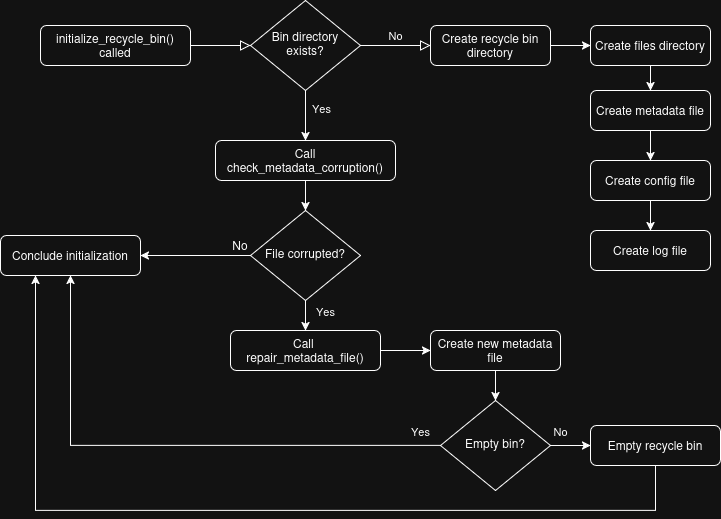

The diagram above was exported from draw.io. Its source (the exported page's mxGraphModel, read from the mxfile embedded in the PNG):
<mxGraphModel dx="1159" dy="713" grid="1" gridSize="10" guides="1" tooltips="1" connect="1" arrows="1" fold="1" page="1" pageScale="1" pageWidth="827" pageHeight="1169" math="0" shadow="0">
  <root>
    <mxCell id="WIyWlLk6GJQsqaUBKTNV-0" />
    <mxCell id="WIyWlLk6GJQsqaUBKTNV-1" parent="WIyWlLk6GJQsqaUBKTNV-0" />
    <mxCell id="WIyWlLk6GJQsqaUBKTNV-2" value="" style="rounded=0;html=1;jettySize=auto;orthogonalLoop=1;fontSize=11;endArrow=block;endFill=0;endSize=8;strokeWidth=1;shadow=0;labelBackgroundColor=none;edgeStyle=orthogonalEdgeStyle;" parent="WIyWlLk6GJQsqaUBKTNV-1" source="WIyWlLk6GJQsqaUBKTNV-3" target="WIyWlLk6GJQsqaUBKTNV-6" edge="1">
      <mxGeometry relative="1" as="geometry" />
    </mxCell>
    <mxCell id="WIyWlLk6GJQsqaUBKTNV-3" value="initialize_recycle_bin()&lt;br&gt;called" style="rounded=1;whiteSpace=wrap;html=1;fontSize=12;glass=0;strokeWidth=1;shadow=0;" parent="WIyWlLk6GJQsqaUBKTNV-1" vertex="1">
      <mxGeometry x="130" y="75" width="150" height="40" as="geometry" />
    </mxCell>
    <mxCell id="WIyWlLk6GJQsqaUBKTNV-5" value="No" style="edgeStyle=orthogonalEdgeStyle;rounded=0;html=1;jettySize=auto;orthogonalLoop=1;fontSize=11;endArrow=block;endFill=0;endSize=8;strokeWidth=1;shadow=0;labelBackgroundColor=none;" parent="WIyWlLk6GJQsqaUBKTNV-1" source="WIyWlLk6GJQsqaUBKTNV-6" target="WIyWlLk6GJQsqaUBKTNV-7" edge="1">
      <mxGeometry y="10" relative="1" as="geometry">
        <mxPoint as="offset" />
      </mxGeometry>
    </mxCell>
    <mxCell id="yZu7XToo3MMuEnCFo2jX-8" style="edgeStyle=orthogonalEdgeStyle;rounded=0;orthogonalLoop=1;jettySize=auto;html=1;exitX=0.5;exitY=1;exitDx=0;exitDy=0;entryX=0.5;entryY=0;entryDx=0;entryDy=0;" edge="1" parent="WIyWlLk6GJQsqaUBKTNV-1" source="WIyWlLk6GJQsqaUBKTNV-6" target="WIyWlLk6GJQsqaUBKTNV-11">
      <mxGeometry relative="1" as="geometry" />
    </mxCell>
    <mxCell id="yZu7XToo3MMuEnCFo2jX-9" value="&lt;div&gt;Yes&lt;/div&gt;" style="edgeLabel;html=1;align=center;verticalAlign=middle;resizable=0;points=[];" vertex="1" connectable="0" parent="yZu7XToo3MMuEnCFo2jX-8">
      <mxGeometry x="-0.2781" y="2" relative="1" as="geometry">
        <mxPoint x="13" as="offset" />
      </mxGeometry>
    </mxCell>
    <mxCell id="WIyWlLk6GJQsqaUBKTNV-6" value="&lt;div&gt;Bin directory&lt;/div&gt;&lt;div&gt;exists?&lt;/div&gt;" style="rhombus;whiteSpace=wrap;html=1;shadow=0;fontFamily=Helvetica;fontSize=12;align=center;strokeWidth=1;spacing=6;spacingTop=-4;" parent="WIyWlLk6GJQsqaUBKTNV-1" vertex="1">
      <mxGeometry x="340" y="50" width="110" height="90" as="geometry" />
    </mxCell>
    <mxCell id="yZu7XToo3MMuEnCFo2jX-16" style="edgeStyle=orthogonalEdgeStyle;rounded=0;orthogonalLoop=1;jettySize=auto;html=1;exitX=1;exitY=0.5;exitDx=0;exitDy=0;entryX=0;entryY=0.5;entryDx=0;entryDy=0;" edge="1" parent="WIyWlLk6GJQsqaUBKTNV-1" source="WIyWlLk6GJQsqaUBKTNV-7" target="yZu7XToo3MMuEnCFo2jX-11">
      <mxGeometry relative="1" as="geometry" />
    </mxCell>
    <mxCell id="WIyWlLk6GJQsqaUBKTNV-7" value="&lt;div&gt;Create recycle bin&lt;/div&gt;&lt;div&gt;directory&lt;/div&gt;" style="rounded=1;whiteSpace=wrap;html=1;fontSize=12;glass=0;strokeWidth=1;shadow=0;" parent="WIyWlLk6GJQsqaUBKTNV-1" vertex="1">
      <mxGeometry x="520" y="75" width="120" height="40" as="geometry" />
    </mxCell>
    <mxCell id="yZu7XToo3MMuEnCFo2jX-15" style="edgeStyle=orthogonalEdgeStyle;rounded=0;orthogonalLoop=1;jettySize=auto;html=1;exitX=0.5;exitY=1;exitDx=0;exitDy=0;entryX=0.5;entryY=0;entryDx=0;entryDy=0;" edge="1" parent="WIyWlLk6GJQsqaUBKTNV-1" source="WIyWlLk6GJQsqaUBKTNV-11" target="yZu7XToo3MMuEnCFo2jX-14">
      <mxGeometry relative="1" as="geometry" />
    </mxCell>
    <mxCell id="WIyWlLk6GJQsqaUBKTNV-11" value="Call check_metadata_corruption()" style="rounded=1;whiteSpace=wrap;html=1;fontSize=12;glass=0;strokeWidth=1;shadow=0;" parent="WIyWlLk6GJQsqaUBKTNV-1" vertex="1">
      <mxGeometry x="305" y="190" width="180" height="40" as="geometry" />
    </mxCell>
    <mxCell id="yZu7XToo3MMuEnCFo2jX-17" style="edgeStyle=orthogonalEdgeStyle;rounded=0;orthogonalLoop=1;jettySize=auto;html=1;exitX=0.5;exitY=1;exitDx=0;exitDy=0;entryX=0.5;entryY=0;entryDx=0;entryDy=0;" edge="1" parent="WIyWlLk6GJQsqaUBKTNV-1" source="yZu7XToo3MMuEnCFo2jX-11" target="yZu7XToo3MMuEnCFo2jX-12">
      <mxGeometry relative="1" as="geometry" />
    </mxCell>
    <mxCell id="yZu7XToo3MMuEnCFo2jX-11" value="&lt;div&gt;Create files directory&lt;/div&gt;" style="rounded=1;whiteSpace=wrap;html=1;fontSize=12;glass=0;strokeWidth=1;shadow=0;" vertex="1" parent="WIyWlLk6GJQsqaUBKTNV-1">
      <mxGeometry x="680" y="75" width="120" height="40" as="geometry" />
    </mxCell>
    <mxCell id="yZu7XToo3MMuEnCFo2jX-19" style="edgeStyle=orthogonalEdgeStyle;rounded=0;orthogonalLoop=1;jettySize=auto;html=1;exitX=0.5;exitY=1;exitDx=0;exitDy=0;entryX=0.5;entryY=0;entryDx=0;entryDy=0;" edge="1" parent="WIyWlLk6GJQsqaUBKTNV-1" source="yZu7XToo3MMuEnCFo2jX-12" target="yZu7XToo3MMuEnCFo2jX-18">
      <mxGeometry relative="1" as="geometry" />
    </mxCell>
    <mxCell id="yZu7XToo3MMuEnCFo2jX-12" value="Create metadata file" style="rounded=1;whiteSpace=wrap;html=1;fontSize=12;glass=0;strokeWidth=1;shadow=0;" vertex="1" parent="WIyWlLk6GJQsqaUBKTNV-1">
      <mxGeometry x="680" y="140" width="120" height="40" as="geometry" />
    </mxCell>
    <mxCell id="yZu7XToo3MMuEnCFo2jX-24" style="edgeStyle=orthogonalEdgeStyle;rounded=0;orthogonalLoop=1;jettySize=auto;html=1;exitX=0.5;exitY=1;exitDx=0;exitDy=0;entryX=0.5;entryY=0;entryDx=0;entryDy=0;" edge="1" parent="WIyWlLk6GJQsqaUBKTNV-1" source="yZu7XToo3MMuEnCFo2jX-14" target="yZu7XToo3MMuEnCFo2jX-23">
      <mxGeometry relative="1" as="geometry" />
    </mxCell>
    <mxCell id="yZu7XToo3MMuEnCFo2jX-39" value="Yes" style="edgeLabel;html=1;align=center;verticalAlign=middle;resizable=0;points=[];" vertex="1" connectable="0" parent="yZu7XToo3MMuEnCFo2jX-24">
      <mxGeometry x="-0.0261" y="1" relative="1" as="geometry">
        <mxPoint x="18" y="-5" as="offset" />
      </mxGeometry>
    </mxCell>
    <mxCell id="yZu7XToo3MMuEnCFo2jX-32" style="edgeStyle=orthogonalEdgeStyle;rounded=0;orthogonalLoop=1;jettySize=auto;html=1;exitX=0;exitY=0.5;exitDx=0;exitDy=0;entryX=1;entryY=0.5;entryDx=0;entryDy=0;" edge="1" parent="WIyWlLk6GJQsqaUBKTNV-1" source="yZu7XToo3MMuEnCFo2jX-14" target="yZu7XToo3MMuEnCFo2jX-22">
      <mxGeometry relative="1" as="geometry" />
    </mxCell>
    <mxCell id="yZu7XToo3MMuEnCFo2jX-14" value="File corrupted?" style="rhombus;whiteSpace=wrap;html=1;shadow=0;fontFamily=Helvetica;fontSize=12;align=center;strokeWidth=1;spacing=6;spacingTop=-4;" vertex="1" parent="WIyWlLk6GJQsqaUBKTNV-1">
      <mxGeometry x="340" y="260" width="110" height="90" as="geometry" />
    </mxCell>
    <mxCell id="yZu7XToo3MMuEnCFo2jX-21" style="edgeStyle=orthogonalEdgeStyle;rounded=0;orthogonalLoop=1;jettySize=auto;html=1;exitX=0.5;exitY=1;exitDx=0;exitDy=0;entryX=0.5;entryY=0;entryDx=0;entryDy=0;" edge="1" parent="WIyWlLk6GJQsqaUBKTNV-1" source="yZu7XToo3MMuEnCFo2jX-18" target="yZu7XToo3MMuEnCFo2jX-20">
      <mxGeometry relative="1" as="geometry" />
    </mxCell>
    <mxCell id="yZu7XToo3MMuEnCFo2jX-18" value="Create config file" style="rounded=1;whiteSpace=wrap;html=1;fontSize=12;glass=0;strokeWidth=1;shadow=0;" vertex="1" parent="WIyWlLk6GJQsqaUBKTNV-1">
      <mxGeometry x="680" y="210" width="120" height="40" as="geometry" />
    </mxCell>
    <mxCell id="yZu7XToo3MMuEnCFo2jX-20" value="Create log file" style="rounded=1;whiteSpace=wrap;html=1;fontSize=12;glass=0;strokeWidth=1;shadow=0;" vertex="1" parent="WIyWlLk6GJQsqaUBKTNV-1">
      <mxGeometry x="680" y="280" width="120" height="40" as="geometry" />
    </mxCell>
    <mxCell id="yZu7XToo3MMuEnCFo2jX-22" value="Conclude initialization" style="rounded=1;whiteSpace=wrap;html=1;fontSize=12;glass=0;strokeWidth=1;shadow=0;" vertex="1" parent="WIyWlLk6GJQsqaUBKTNV-1">
      <mxGeometry x="90" y="285" width="140" height="40" as="geometry" />
    </mxCell>
    <mxCell id="yZu7XToo3MMuEnCFo2jX-26" style="edgeStyle=orthogonalEdgeStyle;rounded=0;orthogonalLoop=1;jettySize=auto;html=1;exitX=1;exitY=0.5;exitDx=0;exitDy=0;entryX=0;entryY=0.5;entryDx=0;entryDy=0;" edge="1" parent="WIyWlLk6GJQsqaUBKTNV-1" source="yZu7XToo3MMuEnCFo2jX-23" target="yZu7XToo3MMuEnCFo2jX-25">
      <mxGeometry relative="1" as="geometry" />
    </mxCell>
    <mxCell id="yZu7XToo3MMuEnCFo2jX-23" value="&lt;div&gt;Call&amp;nbsp;&lt;/div&gt;&lt;div&gt;repair_metadata_file()&lt;/div&gt;" style="rounded=1;whiteSpace=wrap;html=1;fontSize=12;glass=0;strokeWidth=1;shadow=0;" vertex="1" parent="WIyWlLk6GJQsqaUBKTNV-1">
      <mxGeometry x="320" y="380" width="150" height="40" as="geometry" />
    </mxCell>
    <mxCell id="yZu7XToo3MMuEnCFo2jX-29" style="edgeStyle=orthogonalEdgeStyle;rounded=0;orthogonalLoop=1;jettySize=auto;html=1;exitX=0.5;exitY=1;exitDx=0;exitDy=0;entryX=0.5;entryY=0;entryDx=0;entryDy=0;" edge="1" parent="WIyWlLk6GJQsqaUBKTNV-1" source="yZu7XToo3MMuEnCFo2jX-25" target="yZu7XToo3MMuEnCFo2jX-27">
      <mxGeometry relative="1" as="geometry" />
    </mxCell>
    <mxCell id="yZu7XToo3MMuEnCFo2jX-25" value="Create new metadata file" style="rounded=1;whiteSpace=wrap;html=1;fontSize=12;glass=0;strokeWidth=1;shadow=0;" vertex="1" parent="WIyWlLk6GJQsqaUBKTNV-1">
      <mxGeometry x="520" y="380" width="130" height="40" as="geometry" />
    </mxCell>
    <mxCell id="yZu7XToo3MMuEnCFo2jX-30" style="edgeStyle=orthogonalEdgeStyle;rounded=0;orthogonalLoop=1;jettySize=auto;html=1;exitX=0;exitY=0.5;exitDx=0;exitDy=0;entryX=0.5;entryY=1;entryDx=0;entryDy=0;" edge="1" parent="WIyWlLk6GJQsqaUBKTNV-1" source="yZu7XToo3MMuEnCFo2jX-27" target="yZu7XToo3MMuEnCFo2jX-22">
      <mxGeometry relative="1" as="geometry" />
    </mxCell>
    <mxCell id="yZu7XToo3MMuEnCFo2jX-31" value="Yes" style="edgeLabel;html=1;align=center;verticalAlign=middle;resizable=0;points=[];" vertex="1" connectable="0" parent="yZu7XToo3MMuEnCFo2jX-30">
      <mxGeometry x="-0.0697" y="2" relative="1" as="geometry">
        <mxPoint x="231" y="-17" as="offset" />
      </mxGeometry>
    </mxCell>
    <mxCell id="yZu7XToo3MMuEnCFo2jX-35" style="edgeStyle=orthogonalEdgeStyle;rounded=0;orthogonalLoop=1;jettySize=auto;html=1;exitX=1;exitY=0.5;exitDx=0;exitDy=0;entryX=0;entryY=0.5;entryDx=0;entryDy=0;" edge="1" parent="WIyWlLk6GJQsqaUBKTNV-1" source="yZu7XToo3MMuEnCFo2jX-27" target="yZu7XToo3MMuEnCFo2jX-34">
      <mxGeometry relative="1" as="geometry" />
    </mxCell>
    <mxCell id="yZu7XToo3MMuEnCFo2jX-36" value="No" style="edgeLabel;html=1;align=center;verticalAlign=middle;resizable=0;points=[];" vertex="1" connectable="0" parent="yZu7XToo3MMuEnCFo2jX-35">
      <mxGeometry x="-0.3217" relative="1" as="geometry">
        <mxPoint x="-4" y="-15" as="offset" />
      </mxGeometry>
    </mxCell>
    <mxCell id="yZu7XToo3MMuEnCFo2jX-27" value="Empty bin?" style="rhombus;whiteSpace=wrap;html=1;shadow=0;fontFamily=Helvetica;fontSize=12;align=center;strokeWidth=1;spacing=6;spacingTop=-4;" vertex="1" parent="WIyWlLk6GJQsqaUBKTNV-1">
      <mxGeometry x="530" y="450" width="110" height="90" as="geometry" />
    </mxCell>
    <mxCell id="yZu7XToo3MMuEnCFo2jX-38" style="edgeStyle=orthogonalEdgeStyle;rounded=0;orthogonalLoop=1;jettySize=auto;html=1;exitX=0.5;exitY=1;exitDx=0;exitDy=0;entryX=0.25;entryY=1;entryDx=0;entryDy=0;" edge="1" parent="WIyWlLk6GJQsqaUBKTNV-1" source="yZu7XToo3MMuEnCFo2jX-34" target="yZu7XToo3MMuEnCFo2jX-22">
      <mxGeometry relative="1" as="geometry">
        <Array as="points">
          <mxPoint x="745" y="560" />
          <mxPoint x="125" y="560" />
        </Array>
      </mxGeometry>
    </mxCell>
    <mxCell id="yZu7XToo3MMuEnCFo2jX-34" value="Empty recycle bin" style="rounded=1;whiteSpace=wrap;html=1;fontSize=12;glass=0;strokeWidth=1;shadow=0;" vertex="1" parent="WIyWlLk6GJQsqaUBKTNV-1">
      <mxGeometry x="680" y="475" width="130" height="40" as="geometry" />
    </mxCell>
    <mxCell id="yZu7XToo3MMuEnCFo2jX-40" value="No" style="text;html=1;whiteSpace=wrap;strokeColor=none;fillColor=none;align=center;verticalAlign=middle;rounded=0;" vertex="1" parent="WIyWlLk6GJQsqaUBKTNV-1">
      <mxGeometry x="300" y="280" width="60" height="30" as="geometry" />
    </mxCell>
  </root>
</mxGraphModel>